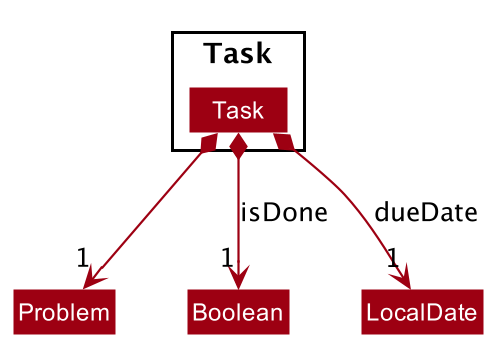

The diagram above was rendered by PlantUML. Its source (embedded in the PNG):
@startuml









skinparam BackgroundColor #FFFFFFF

skinparam Shadowing false

skinparam Class {
    FontColor #FFFFFF
    BorderThickness 1
    BorderColor #FFFFFF
    StereotypeFontColor #FFFFFF
    FontName Arial
}

skinparam Actor {
    BorderColor #000000
    Color #000000
    FontName Arial
}

skinparam Sequence {
    MessageAlign center
    BoxFontSize 15
    BoxPadding 0
    BoxFontColor #FFFFFF
    FontName Arial
}

skinparam Participant {
    FontColor #FFFFFFF
    Padding 20
}

skinparam MinClassWidth 50
skinparam ParticipantPadding 10
skinparam Shadowing false
skinparam DefaultTextAlignment center
skinparam packageStyle Rectangle

hide footbox
hide members
hide circle
skinparam arrowThickness 1.1
skinparam arrowColor #9D0012
skinparam classBackgroundColor #9D0012

show <<enumeration>> fields

Package Task {
    Class Task
}

Task *--> "1" Problem
Task *--> "1" Boolean : isDone
Task *--> "1" LocalDate : dueDate

@enduml